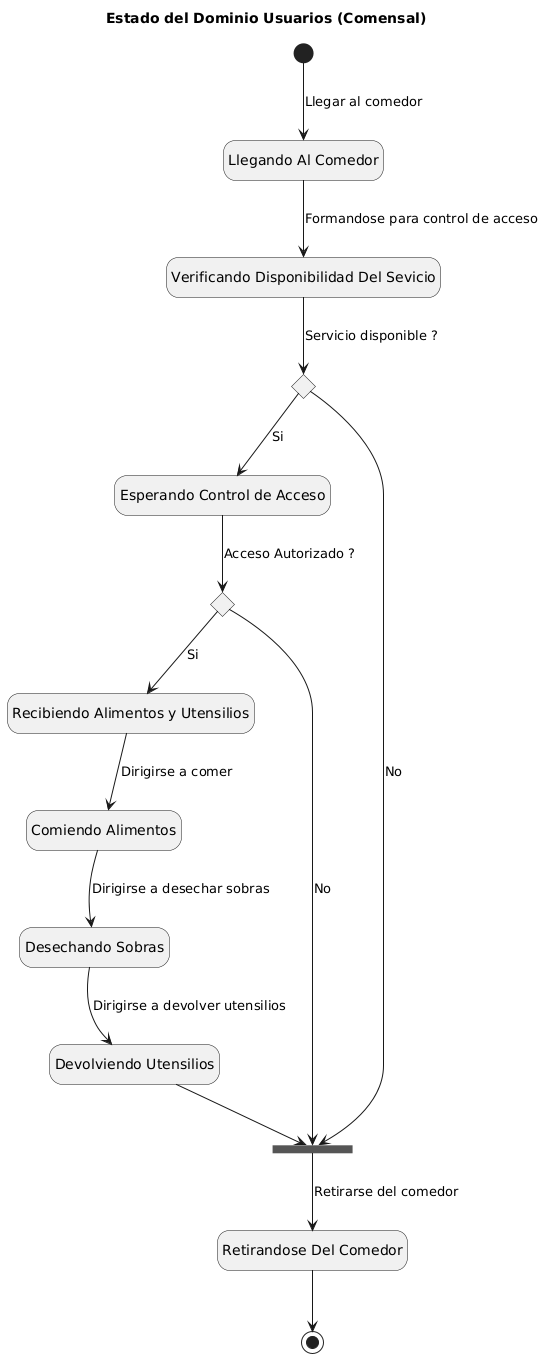

The diagram above was rendered by PlantUML. Its source (embedded in the PNG):
@startuml
title Estado del Dominio Usuarios (Comensal)
hide empty description
skinparam classAttributeIconSize 0
skinparam classOperationIconSize 0

' estados
state "Llegando Al Comedor" as llegando
state "Verificando Disponibilidad Del Sevicio" as verificando
state "Esperando Control de Acceso" as esperando
state "Recibiendo Alimentos y Utensilios" as recibiendo
state "Comiendo Alimentos" as comiendo
state "Desechando Sobras" as desechando
state "Devolviendo Utensilios" as Devolviendo
state "Retirandose Del Comedor" as retirandose
state choice_state1 <<choice>> 
state choice_state2 <<choice>>
state join_state <<join>>

' Relaciones
[*] --> llegando : Llegar al comedor
llegando --> verificando : Formandose para control de acceso
verificando --> choice_state1 : Servicio disponible ?
choice_state1 --> join_state: No
choice_state1 --> esperando : Si 
esperando --> choice_state2 : Acceso Autorizado ?
choice_state2 --> join_state : No
choice_state2 --> recibiendo : Si 
recibiendo --> comiendo : Dirigirse a comer
comiendo --> desechando : Dirigirse a desechar sobras
desechando --> Devolviendo : Dirigirse a devolver utensilios
Devolviendo --> join_state
join_state --> retirandose : Retirarse del comedor
retirandose --> [*]
@enduml